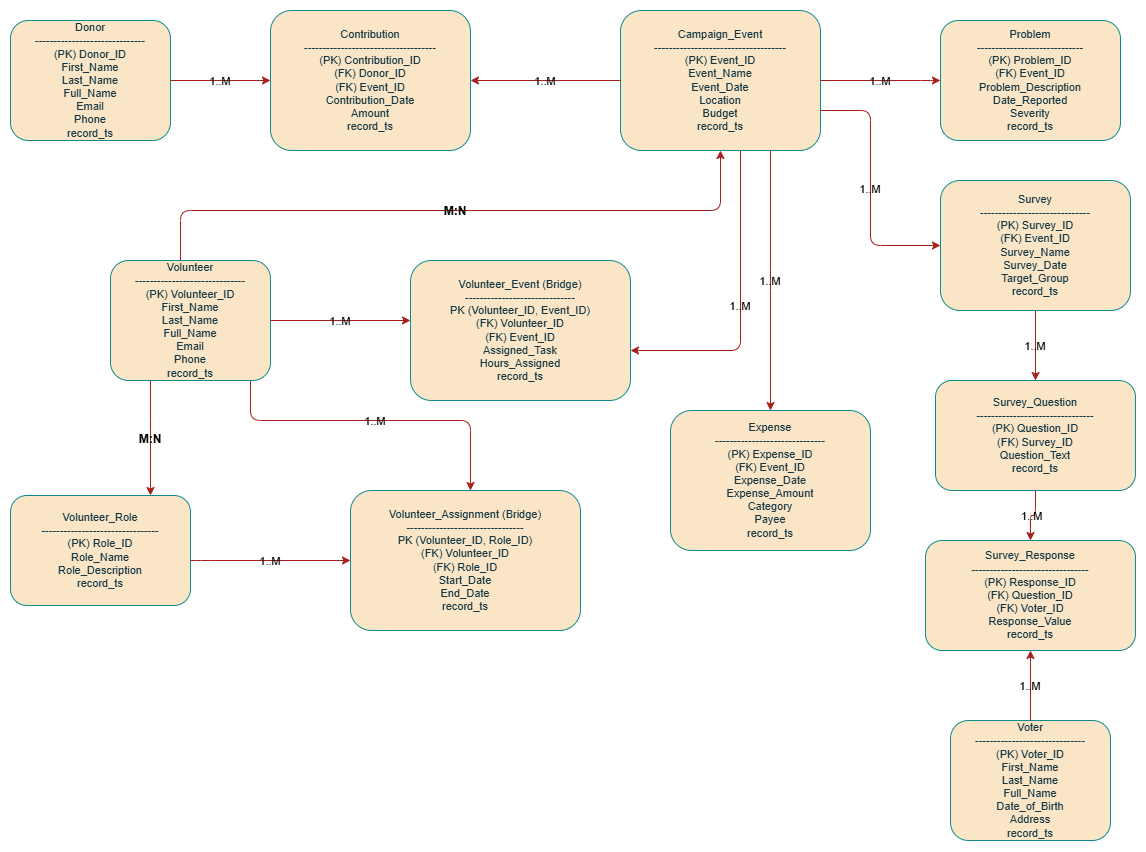

The diagram above was exported from draw.io. Its source (the exported page's mxGraphModel, read from the mxfile embedded in the PNG):
<mxGraphModel dx="2062" dy="767" grid="1" gridSize="10" guides="1" tooltips="1" connect="1" arrows="1" fold="1" page="1" pageScale="1" pageWidth="850" pageHeight="1100" math="0" shadow="0">
  <root>
    <mxCell id="0" />
    <mxCell id="1" parent="0" />
    <mxCell id="jUJ1dqiRZS0mlhjPO395-1" value="Donor&lt;br&gt;------------------------------&lt;br&gt;(PK) Donor_ID&lt;br&gt;First_Name&lt;br&gt;Last_Name&lt;div&gt;Full_Name&lt;br&gt;Email&lt;br&gt;Phone&lt;/div&gt;&lt;div&gt;record_ts&lt;/div&gt;" style="whiteSpace=wrap;html=1;align=center;fontSize=11;fontFamily=Arial;labelBackgroundColor=none;fillColor=#FAE5C7;strokeColor=#0F8B8D;fontColor=#143642;rounded=1;" parent="1" vertex="1">
      <mxGeometry x="50" y="20" width="160" height="120" as="geometry" />
    </mxCell>
    <mxCell id="jUJ1dqiRZS0mlhjPO395-2" value="Contribution&lt;br&gt;------------------------------------&lt;br&gt;(PK) Contribution_ID&lt;br&gt;(FK) Donor_ID&lt;br&gt;(FK) Event_ID&lt;br&gt;Contribution_Date&lt;br&gt;Amount&lt;div&gt;record_ts&lt;/div&gt;" style="whiteSpace=wrap;html=1;align=center;fontSize=11;fontFamily=Arial;labelBackgroundColor=none;fillColor=#FAE5C7;strokeColor=#0F8B8D;fontColor=#143642;rounded=1;" parent="1" vertex="1">
      <mxGeometry x="310" y="10" width="200" height="140" as="geometry" />
    </mxCell>
    <mxCell id="jUJ1dqiRZS0mlhjPO395-3" value="Campaign_Event&lt;br&gt;------------------------------------&lt;br&gt;(PK) Event_ID&lt;br&gt;Event_Name&lt;br&gt;Event_Date&lt;br&gt;Location&lt;br&gt;Budget&lt;div&gt;record_ts&lt;/div&gt;" style="whiteSpace=wrap;html=1;align=center;fontSize=11;fontFamily=Arial;labelBackgroundColor=none;fillColor=#FAE5C7;strokeColor=#0F8B8D;fontColor=#143642;rounded=1;" parent="1" vertex="1">
      <mxGeometry x="660" y="10" width="200" height="140" as="geometry" />
    </mxCell>
    <mxCell id="jUJ1dqiRZS0mlhjPO395-4" value="Volunteer&lt;br&gt;------------------------------&lt;br&gt;(PK) Volunteer_ID&lt;br&gt;First_Name&lt;br&gt;Last_Name&lt;div&gt;Full_Name&lt;br&gt;Email&lt;br&gt;Phone&lt;div&gt;record_ts&lt;/div&gt;&lt;/div&gt;" style="whiteSpace=wrap;html=1;align=center;fontSize=11;fontFamily=Arial;labelBackgroundColor=none;fillColor=#FAE5C7;strokeColor=#0F8B8D;fontColor=#143642;rounded=1;" parent="1" vertex="1">
      <mxGeometry x="150" y="260" width="160" height="120" as="geometry" />
    </mxCell>
    <mxCell id="jUJ1dqiRZS0mlhjPO395-5" value="Volunteer_Assignment (Bridge)&lt;br&gt;--------------------------------&lt;br&gt;PK (Volunteer_ID, Role_ID)&lt;br&gt;(FK) Volunteer_ID&lt;br&gt;(FK) Role_ID&lt;br&gt;Start_Date&lt;br&gt;End_Date&lt;div&gt;record_ts&lt;/div&gt;" style="whiteSpace=wrap;html=1;align=center;fontSize=11;fontFamily=Arial;labelBackgroundColor=none;fillColor=#FAE5C7;strokeColor=#0F8B8D;fontColor=#143642;rounded=1;" parent="1" vertex="1">
      <mxGeometry x="390" y="490" width="230" height="140" as="geometry" />
    </mxCell>
    <mxCell id="jUJ1dqiRZS0mlhjPO395-6" value="Volunteer_Role&lt;br&gt;--------------------------------&lt;br&gt;(PK) Role_ID&lt;br&gt;Role_Name&lt;br&gt;Role_Description&lt;div&gt;record_ts&lt;/div&gt;" style="whiteSpace=wrap;html=1;align=center;fontSize=11;fontFamily=Arial;labelBackgroundColor=none;fillColor=#FAE5C7;strokeColor=#0F8B8D;fontColor=#143642;rounded=1;" parent="1" vertex="1">
      <mxGeometry x="50" y="495" width="180" height="110" as="geometry" />
    </mxCell>
    <mxCell id="jUJ1dqiRZS0mlhjPO395-7" value="Problem&lt;br&gt;-----------------------------&lt;br&gt;(PK) Problem_ID&lt;br&gt;(FK) Event_ID&lt;br&gt;Problem_Description&lt;br&gt;Date_Reported&lt;br&gt;Severity&lt;div&gt;record_ts&lt;/div&gt;" style="whiteSpace=wrap;html=1;align=center;fontSize=11;fontFamily=Arial;labelBackgroundColor=none;fillColor=#FAE5C7;strokeColor=#0F8B8D;fontColor=#143642;rounded=1;" parent="1" vertex="1">
      <mxGeometry x="980" y="20" width="180" height="120" as="geometry" />
    </mxCell>
    <mxCell id="jUJ1dqiRZS0mlhjPO395-8" value="Expense&lt;br&gt;------------------------------&lt;br&gt;(PK) Expense_ID&lt;br&gt;(FK) Event_ID&lt;br&gt;Expense_Date&lt;br&gt;Expense_Amount&lt;br&gt;Category&lt;br&gt;Payee&lt;div&gt;record_ts&lt;/div&gt;" style="whiteSpace=wrap;html=1;align=center;fontSize=11;fontFamily=Arial;labelBackgroundColor=none;fillColor=#FAE5C7;strokeColor=#0F8B8D;fontColor=#143642;rounded=1;" parent="1" vertex="1">
      <mxGeometry x="710" y="410" width="200" height="140" as="geometry" />
    </mxCell>
    <mxCell id="jUJ1dqiRZS0mlhjPO395-9" value="Volunteer_Event (Bridge)&lt;br&gt;------------------------------&lt;br&gt;PK (Volunteer_ID, Event_ID)&lt;br&gt;(FK) Volunteer_ID&lt;br&gt;(FK) Event_ID&lt;br&gt;Assigned_Task&lt;br&gt;Hours_Assigned&lt;div&gt;record_ts&lt;/div&gt;" style="whiteSpace=wrap;html=1;align=center;fontSize=11;fontFamily=Arial;labelBackgroundColor=none;fillColor=#FAE5C7;strokeColor=#0F8B8D;fontColor=#143642;rounded=1;" parent="1" vertex="1">
      <mxGeometry x="450" y="260" width="220" height="140" as="geometry" />
    </mxCell>
    <mxCell id="jUJ1dqiRZS0mlhjPO395-10" value="Survey&lt;br&gt;------------------------------&lt;br&gt;(PK) Survey_ID&lt;br&gt;(FK) Event_ID&lt;br&gt;Survey_Name&lt;br&gt;Survey_Date&lt;br&gt;Target_Group&lt;div&gt;record_ts&lt;/div&gt;" style="whiteSpace=wrap;html=1;align=center;fontSize=11;fontFamily=Arial;labelBackgroundColor=none;fillColor=#FAE5C7;strokeColor=#0F8B8D;fontColor=#143642;rounded=1;" parent="1" vertex="1">
      <mxGeometry x="980" y="180" width="190" height="130" as="geometry" />
    </mxCell>
    <mxCell id="jUJ1dqiRZS0mlhjPO395-11" value="Survey_Question&lt;br&gt;--------------------------------&lt;br&gt;(PK) Question_ID&lt;br&gt;(FK) Survey_ID&lt;br&gt;Question_Text&lt;div&gt;record_ts&lt;/div&gt;" style="whiteSpace=wrap;html=1;align=center;fontSize=11;fontFamily=Arial;labelBackgroundColor=none;fillColor=#FAE5C7;strokeColor=#0F8B8D;fontColor=#143642;rounded=1;" parent="1" vertex="1">
      <mxGeometry x="975" y="380" width="200" height="110" as="geometry" />
    </mxCell>
    <mxCell id="jUJ1dqiRZS0mlhjPO395-12" value="Survey_Response&lt;br&gt;--------------------------------&lt;br&gt;(PK) Response_ID&lt;br&gt;(FK) Question_ID&lt;br&gt;(FK) Voter_ID&lt;br&gt;Response_Value&lt;div&gt;record_ts&lt;/div&gt;" style="whiteSpace=wrap;html=1;align=center;fontSize=11;fontFamily=Arial;labelBackgroundColor=none;fillColor=#FAE5C7;strokeColor=#0F8B8D;fontColor=#143642;rounded=1;" parent="1" vertex="1">
      <mxGeometry x="965" y="540" width="210" height="110" as="geometry" />
    </mxCell>
    <mxCell id="jUJ1dqiRZS0mlhjPO395-13" value="Voter&lt;br&gt;------------------------------&lt;br&gt;(PK) Voter_ID&lt;br&gt;First_Name&lt;br&gt;Last_Name&lt;br&gt;Full_Name&lt;br&gt;&lt;div&gt;Date_of_Birth&lt;br&gt;Address&lt;div&gt;record_ts&lt;/div&gt;&lt;/div&gt;" style="whiteSpace=wrap;html=1;align=center;fontSize=11;fontFamily=Arial;labelBackgroundColor=none;fillColor=#FAE5C7;strokeColor=#0F8B8D;fontColor=#143642;rounded=1;" parent="1" vertex="1">
      <mxGeometry x="990" y="720" width="160" height="120" as="geometry" />
    </mxCell>
    <mxCell id="jUJ1dqiRZS0mlhjPO395-14" value="1..M" style="edgeStyle=orthogonalEdgeStyle;rounded=1;orthogonalLoop=1;labelBackgroundColor=none;strokeColor=#A8201A;fontColor=default;" parent="1" source="jUJ1dqiRZS0mlhjPO395-1" target="jUJ1dqiRZS0mlhjPO395-2" edge="1">
      <mxGeometry relative="1" as="geometry" />
    </mxCell>
    <mxCell id="jUJ1dqiRZS0mlhjPO395-15" value="1..M" style="edgeStyle=orthogonalEdgeStyle;rounded=1;orthogonalLoop=1;labelBackgroundColor=none;strokeColor=#A8201A;fontColor=default;" parent="1" source="jUJ1dqiRZS0mlhjPO395-3" target="jUJ1dqiRZS0mlhjPO395-2" edge="1">
      <mxGeometry relative="1" as="geometry" />
    </mxCell>
    <mxCell id="jUJ1dqiRZS0mlhjPO395-16" value="1..M" style="edgeStyle=orthogonalEdgeStyle;rounded=1;orthogonalLoop=1;labelBackgroundColor=none;strokeColor=#A8201A;fontColor=default;" parent="1" source="jUJ1dqiRZS0mlhjPO395-4" target="jUJ1dqiRZS0mlhjPO395-5" edge="1">
      <mxGeometry relative="1" as="geometry">
        <Array as="points">
          <mxPoint x="290" y="420" />
          <mxPoint x="510" y="420" />
        </Array>
      </mxGeometry>
    </mxCell>
    <mxCell id="jUJ1dqiRZS0mlhjPO395-17" value="1..M" style="edgeStyle=orthogonalEdgeStyle;rounded=1;orthogonalLoop=1;labelBackgroundColor=none;strokeColor=#A8201A;fontColor=default;" parent="1" source="jUJ1dqiRZS0mlhjPO395-6" target="jUJ1dqiRZS0mlhjPO395-5" edge="1">
      <mxGeometry relative="1" as="geometry">
        <Array as="points">
          <mxPoint x="240" y="560" />
          <mxPoint x="240" y="560" />
        </Array>
      </mxGeometry>
    </mxCell>
    <mxCell id="jUJ1dqiRZS0mlhjPO395-18" value="1..M" style="edgeStyle=orthogonalEdgeStyle;rounded=1;orthogonalLoop=1;labelBackgroundColor=none;strokeColor=#A8201A;fontColor=default;" parent="1" source="jUJ1dqiRZS0mlhjPO395-4" target="jUJ1dqiRZS0mlhjPO395-9" edge="1">
      <mxGeometry relative="1" as="geometry">
        <Array as="points">
          <mxPoint x="290" y="330" />
          <mxPoint x="290" y="350" />
        </Array>
      </mxGeometry>
    </mxCell>
    <mxCell id="jUJ1dqiRZS0mlhjPO395-19" value="1..M" style="edgeStyle=orthogonalEdgeStyle;rounded=1;orthogonalLoop=1;labelBackgroundColor=none;strokeColor=#A8201A;fontColor=default;" parent="1" source="jUJ1dqiRZS0mlhjPO395-3" target="jUJ1dqiRZS0mlhjPO395-9" edge="1">
      <mxGeometry relative="1" as="geometry">
        <Array as="points">
          <mxPoint x="780" y="350" />
        </Array>
      </mxGeometry>
    </mxCell>
    <mxCell id="jUJ1dqiRZS0mlhjPO395-20" value="1..M" style="edgeStyle=orthogonalEdgeStyle;rounded=1;orthogonalLoop=1;labelBackgroundColor=none;strokeColor=#A8201A;fontColor=default;" parent="1" source="jUJ1dqiRZS0mlhjPO395-3" target="jUJ1dqiRZS0mlhjPO395-7" edge="1">
      <mxGeometry relative="1" as="geometry">
        <Array as="points">
          <mxPoint x="970" y="80" />
          <mxPoint x="970" y="80" />
        </Array>
      </mxGeometry>
    </mxCell>
    <mxCell id="jUJ1dqiRZS0mlhjPO395-21" value="1..M" style="edgeStyle=orthogonalEdgeStyle;rounded=1;orthogonalLoop=1;labelBackgroundColor=none;strokeColor=#A8201A;fontColor=default;" parent="1" source="jUJ1dqiRZS0mlhjPO395-3" target="jUJ1dqiRZS0mlhjPO395-8" edge="1">
      <mxGeometry relative="1" as="geometry">
        <Array as="points">
          <mxPoint x="810" y="280" />
          <mxPoint x="810" y="280" />
        </Array>
      </mxGeometry>
    </mxCell>
    <mxCell id="jUJ1dqiRZS0mlhjPO395-22" value="1..M" style="edgeStyle=orthogonalEdgeStyle;rounded=1;orthogonalLoop=1;labelBackgroundColor=none;strokeColor=#A8201A;fontColor=default;" parent="1" source="jUJ1dqiRZS0mlhjPO395-10" target="jUJ1dqiRZS0mlhjPO395-11" edge="1">
      <mxGeometry relative="1" as="geometry" />
    </mxCell>
    <mxCell id="jUJ1dqiRZS0mlhjPO395-23" value="1..M" style="edgeStyle=orthogonalEdgeStyle;rounded=1;orthogonalLoop=1;labelBackgroundColor=none;strokeColor=#A8201A;fontColor=default;" parent="1" source="jUJ1dqiRZS0mlhjPO395-11" target="jUJ1dqiRZS0mlhjPO395-12" edge="1">
      <mxGeometry relative="1" as="geometry" />
    </mxCell>
    <mxCell id="jUJ1dqiRZS0mlhjPO395-24" value="1..M" style="edgeStyle=orthogonalEdgeStyle;rounded=1;orthogonalLoop=1;labelBackgroundColor=none;strokeColor=#A8201A;fontColor=default;" parent="1" source="jUJ1dqiRZS0mlhjPO395-13" target="jUJ1dqiRZS0mlhjPO395-12" edge="1">
      <mxGeometry relative="1" as="geometry" />
    </mxCell>
    <mxCell id="jUJ1dqiRZS0mlhjPO395-25" value="1..M" style="edgeStyle=orthogonalEdgeStyle;rounded=1;orthogonalLoop=1;labelBackgroundColor=none;strokeColor=#A8201A;fontColor=default;" parent="1" source="jUJ1dqiRZS0mlhjPO395-3" target="jUJ1dqiRZS0mlhjPO395-10" edge="1">
      <mxGeometry relative="1" as="geometry">
        <Array as="points">
          <mxPoint x="910" y="110" />
          <mxPoint x="910" y="245" />
        </Array>
      </mxGeometry>
    </mxCell>
    <mxCell id="jUJ1dqiRZS0mlhjPO395-26" value="M:N" style="edgeStyle=orthogonalEdgeStyle;rounded=1;orthogonalLoop=1;fontStyle=1;fontSize=12;labelBackgroundColor=none;strokeColor=#A8201A;fontColor=default;" parent="1" source="jUJ1dqiRZS0mlhjPO395-4" target="jUJ1dqiRZS0mlhjPO395-6" edge="1">
      <mxGeometry relative="1" as="geometry">
        <Array as="points">
          <mxPoint x="190" y="430" />
          <mxPoint x="190" y="430" />
        </Array>
      </mxGeometry>
    </mxCell>
    <mxCell id="jUJ1dqiRZS0mlhjPO395-27" value="M:N" style="edgeStyle=orthogonalEdgeStyle;rounded=1;orthogonalLoop=1;fontStyle=1;fontSize=12;labelBackgroundColor=none;strokeColor=#A8201A;fontColor=default;" parent="1" source="jUJ1dqiRZS0mlhjPO395-4" target="jUJ1dqiRZS0mlhjPO395-3" edge="1">
      <mxGeometry relative="1" as="geometry">
        <Array as="points">
          <mxPoint x="220" y="210" />
          <mxPoint x="760" y="210" />
        </Array>
      </mxGeometry>
    </mxCell>
  </root>
</mxGraphModel>